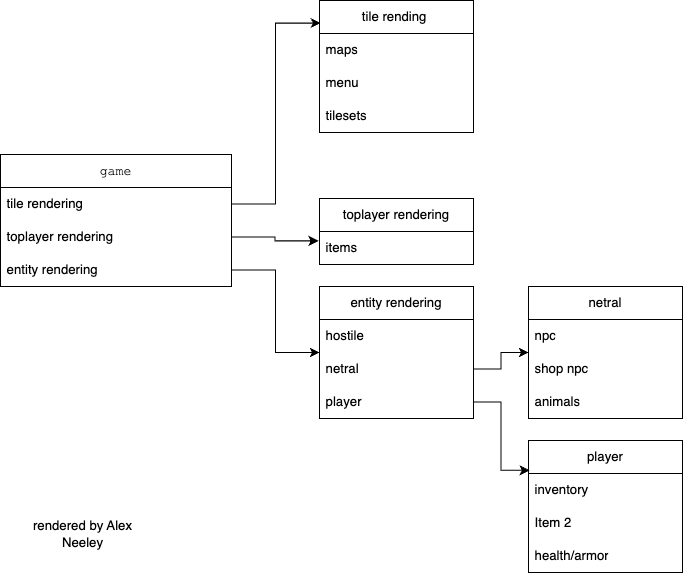

The diagram above was exported from draw.io. Its source (the exported page's mxGraphModel, read from the mxfile embedded in the PNG):
<mxGraphModel dx="823" dy="550" grid="1" gridSize="10" guides="1" tooltips="1" connect="1" arrows="1" fold="1" page="1" pageScale="1" pageWidth="827" pageHeight="1169" math="0" shadow="0">
  <root>
    <mxCell id="0" />
    <mxCell id="1" parent="0" />
    <mxCell id="fadulH3vgsscIftS-HXY-5" value="&lt;font face=&quot;Courier New&quot;&gt;game&lt;/font&gt;" style="swimlane;fontStyle=0;childLayout=stackLayout;horizontal=1;startSize=30;horizontalStack=0;resizeParent=1;resizeParentMax=0;resizeLast=0;collapsible=1;marginBottom=0;whiteSpace=wrap;html=1;" parent="1" vertex="1">
      <mxGeometry y="320" width="210" height="120" as="geometry">
        <mxRectangle y="320" width="70" height="30" as="alternateBounds" />
      </mxGeometry>
    </mxCell>
    <mxCell id="fadulH3vgsscIftS-HXY-6" value="tile rendering" style="text;strokeColor=none;fillColor=none;align=left;verticalAlign=middle;spacingLeft=4;spacingRight=4;overflow=hidden;points=[[0,0.5],[1,0.5]];portConstraint=eastwest;rotatable=0;whiteSpace=wrap;html=1;" parent="fadulH3vgsscIftS-HXY-5" vertex="1">
      <mxGeometry y="30" width="210" height="30" as="geometry" />
    </mxCell>
    <mxCell id="fadulH3vgsscIftS-HXY-7" value="toplayer rendering" style="text;strokeColor=none;fillColor=none;align=left;verticalAlign=middle;spacingLeft=4;spacingRight=4;overflow=hidden;points=[[0,0.5],[1,0.5]];portConstraint=eastwest;rotatable=0;whiteSpace=wrap;html=1;" parent="fadulH3vgsscIftS-HXY-5" vertex="1">
      <mxGeometry y="60" width="210" height="30" as="geometry" />
    </mxCell>
    <mxCell id="fadulH3vgsscIftS-HXY-8" value="entity rendering" style="text;strokeColor=none;fillColor=none;align=left;verticalAlign=middle;spacingLeft=4;spacingRight=4;overflow=hidden;points=[[0,0.5],[1,0.5]];portConstraint=eastwest;rotatable=0;whiteSpace=wrap;html=1;" parent="fadulH3vgsscIftS-HXY-5" vertex="1">
      <mxGeometry y="90" width="210" height="30" as="geometry" />
    </mxCell>
    <mxCell id="fadulH3vgsscIftS-HXY-11" value="entity rendering" style="swimlane;fontStyle=0;childLayout=stackLayout;horizontal=1;startSize=30;horizontalStack=0;resizeParent=1;resizeParentMax=0;resizeLast=0;collapsible=1;marginBottom=0;whiteSpace=wrap;html=1;" parent="1" vertex="1">
      <mxGeometry x="290" y="440" width="140" height="120" as="geometry" />
    </mxCell>
    <mxCell id="fadulH3vgsscIftS-HXY-12" value="hostile" style="text;strokeColor=none;fillColor=none;align=left;verticalAlign=middle;spacingLeft=4;spacingRight=4;overflow=hidden;points=[[0,0.5],[1,0.5]];portConstraint=eastwest;rotatable=0;whiteSpace=wrap;html=1;" parent="fadulH3vgsscIftS-HXY-11" vertex="1">
      <mxGeometry y="30" width="140" height="30" as="geometry" />
    </mxCell>
    <mxCell id="fadulH3vgsscIftS-HXY-13" value="netral" style="text;strokeColor=none;fillColor=none;align=left;verticalAlign=middle;spacingLeft=4;spacingRight=4;overflow=hidden;points=[[0,0.5],[1,0.5]];portConstraint=eastwest;rotatable=0;whiteSpace=wrap;html=1;" parent="fadulH3vgsscIftS-HXY-11" vertex="1">
      <mxGeometry y="60" width="140" height="30" as="geometry" />
    </mxCell>
    <mxCell id="fadulH3vgsscIftS-HXY-14" value="player" style="text;strokeColor=none;fillColor=none;align=left;verticalAlign=middle;spacingLeft=4;spacingRight=4;overflow=hidden;points=[[0,0.5],[1,0.5]];portConstraint=eastwest;rotatable=0;whiteSpace=wrap;html=1;" parent="fadulH3vgsscIftS-HXY-11" vertex="1">
      <mxGeometry y="90" width="140" height="30" as="geometry" />
    </mxCell>
    <mxCell id="fadulH3vgsscIftS-HXY-16" style="edgeStyle=orthogonalEdgeStyle;rounded=0;orthogonalLoop=1;jettySize=auto;html=1;" parent="1" source="fadulH3vgsscIftS-HXY-8" target="fadulH3vgsscIftS-HXY-11" edge="1">
      <mxGeometry relative="1" as="geometry" />
    </mxCell>
    <mxCell id="fadulH3vgsscIftS-HXY-18" value="toplayer rendering" style="swimlane;fontStyle=0;childLayout=stackLayout;horizontal=1;startSize=30;horizontalStack=0;resizeParent=1;resizeParentMax=0;resizeLast=0;collapsible=1;marginBottom=0;whiteSpace=wrap;html=1;" parent="1" vertex="1">
      <mxGeometry x="290" y="360" width="140" height="60" as="geometry" />
    </mxCell>
    <mxCell id="fadulH3vgsscIftS-HXY-19" value="items" style="text;strokeColor=none;fillColor=none;align=left;verticalAlign=middle;spacingLeft=4;spacingRight=4;overflow=hidden;points=[[0,0.5],[1,0.5]];portConstraint=eastwest;rotatable=0;whiteSpace=wrap;html=1;" parent="fadulH3vgsscIftS-HXY-18" vertex="1">
      <mxGeometry y="30" width="140" height="30" as="geometry" />
    </mxCell>
    <mxCell id="fadulH3vgsscIftS-HXY-23" value="tile rending&amp;nbsp;" style="swimlane;fontStyle=0;childLayout=stackLayout;horizontal=1;startSize=30;horizontalStack=0;resizeParent=1;resizeParentMax=0;resizeLast=0;collapsible=1;marginBottom=0;whiteSpace=wrap;html=1;" parent="1" vertex="1">
      <mxGeometry x="290" y="180" width="140" height="120" as="geometry" />
    </mxCell>
    <mxCell id="fadulH3vgsscIftS-HXY-24" value="maps" style="text;strokeColor=none;fillColor=none;align=left;verticalAlign=middle;spacingLeft=4;spacingRight=4;overflow=hidden;points=[[0,0.5],[1,0.5]];portConstraint=eastwest;rotatable=0;whiteSpace=wrap;html=1;" parent="fadulH3vgsscIftS-HXY-23" vertex="1">
      <mxGeometry y="30" width="140" height="30" as="geometry" />
    </mxCell>
    <mxCell id="fadulH3vgsscIftS-HXY-25" value="menu" style="text;strokeColor=none;fillColor=none;align=left;verticalAlign=middle;spacingLeft=4;spacingRight=4;overflow=hidden;points=[[0,0.5],[1,0.5]];portConstraint=eastwest;rotatable=0;whiteSpace=wrap;html=1;" parent="fadulH3vgsscIftS-HXY-23" vertex="1">
      <mxGeometry y="60" width="140" height="30" as="geometry" />
    </mxCell>
    <mxCell id="fadulH3vgsscIftS-HXY-26" value="tilesets" style="text;strokeColor=none;fillColor=none;align=left;verticalAlign=middle;spacingLeft=4;spacingRight=4;overflow=hidden;points=[[0,0.5],[1,0.5]];portConstraint=eastwest;rotatable=0;whiteSpace=wrap;html=1;" parent="fadulH3vgsscIftS-HXY-23" vertex="1">
      <mxGeometry y="90" width="140" height="30" as="geometry" />
    </mxCell>
    <mxCell id="fadulH3vgsscIftS-HXY-27" value="player" style="swimlane;fontStyle=0;childLayout=stackLayout;horizontal=1;startSize=30;horizontalStack=0;resizeParent=1;resizeParentMax=0;resizeLast=0;collapsible=1;marginBottom=0;whiteSpace=wrap;html=1;" parent="1" vertex="1">
      <mxGeometry x="480" y="580" width="140" height="120" as="geometry" />
    </mxCell>
    <mxCell id="fadulH3vgsscIftS-HXY-28" value="inventory" style="text;strokeColor=none;fillColor=none;align=left;verticalAlign=middle;spacingLeft=4;spacingRight=4;overflow=hidden;points=[[0,0.5],[1,0.5]];portConstraint=eastwest;rotatable=0;whiteSpace=wrap;html=1;" parent="fadulH3vgsscIftS-HXY-27" vertex="1">
      <mxGeometry y="30" width="140" height="30" as="geometry" />
    </mxCell>
    <mxCell id="fadulH3vgsscIftS-HXY-29" value="Item 2" style="text;strokeColor=none;fillColor=none;align=left;verticalAlign=middle;spacingLeft=4;spacingRight=4;overflow=hidden;points=[[0,0.5],[1,0.5]];portConstraint=eastwest;rotatable=0;whiteSpace=wrap;html=1;" parent="fadulH3vgsscIftS-HXY-27" vertex="1">
      <mxGeometry y="60" width="140" height="30" as="geometry" />
    </mxCell>
    <mxCell id="fadulH3vgsscIftS-HXY-30" value="health/armor" style="text;strokeColor=none;fillColor=none;align=left;verticalAlign=middle;spacingLeft=4;spacingRight=4;overflow=hidden;points=[[0,0.5],[1,0.5]];portConstraint=eastwest;rotatable=0;whiteSpace=wrap;html=1;" parent="fadulH3vgsscIftS-HXY-27" vertex="1">
      <mxGeometry y="90" width="140" height="30" as="geometry" />
    </mxCell>
    <mxCell id="fadulH3vgsscIftS-HXY-31" value="netral" style="swimlane;fontStyle=0;childLayout=stackLayout;horizontal=1;startSize=30;horizontalStack=0;resizeParent=1;resizeParentMax=0;resizeLast=0;collapsible=1;marginBottom=0;whiteSpace=wrap;html=1;" parent="1" vertex="1">
      <mxGeometry x="480" y="440" width="140" height="120" as="geometry" />
    </mxCell>
    <mxCell id="fadulH3vgsscIftS-HXY-32" value="npc" style="text;strokeColor=none;fillColor=none;align=left;verticalAlign=middle;spacingLeft=4;spacingRight=4;overflow=hidden;points=[[0,0.5],[1,0.5]];portConstraint=eastwest;rotatable=0;whiteSpace=wrap;html=1;" parent="fadulH3vgsscIftS-HXY-31" vertex="1">
      <mxGeometry y="30" width="140" height="30" as="geometry" />
    </mxCell>
    <mxCell id="fadulH3vgsscIftS-HXY-33" value="shop npc" style="text;strokeColor=none;fillColor=none;align=left;verticalAlign=middle;spacingLeft=4;spacingRight=4;overflow=hidden;points=[[0,0.5],[1,0.5]];portConstraint=eastwest;rotatable=0;whiteSpace=wrap;html=1;" parent="fadulH3vgsscIftS-HXY-31" vertex="1">
      <mxGeometry y="60" width="140" height="30" as="geometry" />
    </mxCell>
    <mxCell id="fadulH3vgsscIftS-HXY-34" value="animals" style="text;strokeColor=none;fillColor=none;align=left;verticalAlign=middle;spacingLeft=4;spacingRight=4;overflow=hidden;points=[[0,0.5],[1,0.5]];portConstraint=eastwest;rotatable=0;whiteSpace=wrap;html=1;" parent="fadulH3vgsscIftS-HXY-31" vertex="1">
      <mxGeometry y="90" width="140" height="30" as="geometry" />
    </mxCell>
    <mxCell id="fadulH3vgsscIftS-HXY-37" style="edgeStyle=orthogonalEdgeStyle;rounded=0;orthogonalLoop=1;jettySize=auto;html=1;exitX=1;exitY=0.5;exitDx=0;exitDy=0;" parent="1" source="fadulH3vgsscIftS-HXY-13" target="fadulH3vgsscIftS-HXY-31" edge="1">
      <mxGeometry relative="1" as="geometry" />
    </mxCell>
    <mxCell id="fadulH3vgsscIftS-HXY-38" style="edgeStyle=orthogonalEdgeStyle;rounded=0;orthogonalLoop=1;jettySize=auto;html=1;exitX=1;exitY=0.5;exitDx=0;exitDy=0;entryX=0.007;entryY=-0.1;entryDx=0;entryDy=0;entryPerimeter=0;" parent="1" source="fadulH3vgsscIftS-HXY-14" target="fadulH3vgsscIftS-HXY-28" edge="1">
      <mxGeometry relative="1" as="geometry" />
    </mxCell>
    <mxCell id="Yg5w8xCZdd2HtWVFWDO3-1" style="edgeStyle=orthogonalEdgeStyle;rounded=0;orthogonalLoop=1;jettySize=auto;html=1;exitX=1;exitY=0.5;exitDx=0;exitDy=0;entryX=0.007;entryY=0.171;entryDx=0;entryDy=0;entryPerimeter=0;" parent="1" source="fadulH3vgsscIftS-HXY-6" target="fadulH3vgsscIftS-HXY-23" edge="1">
      <mxGeometry relative="1" as="geometry" />
    </mxCell>
    <mxCell id="Yg5w8xCZdd2HtWVFWDO3-2" style="edgeStyle=orthogonalEdgeStyle;rounded=0;orthogonalLoop=1;jettySize=auto;html=1;exitX=1;exitY=0.5;exitDx=0;exitDy=0;entryX=-0.007;entryY=-0.05;entryDx=0;entryDy=0;entryPerimeter=0;" parent="1" source="fadulH3vgsscIftS-HXY-7" edge="1">
      <mxGeometry relative="1" as="geometry">
        <mxPoint x="289.02" y="398.5" as="targetPoint" />
      </mxGeometry>
    </mxCell>
    <mxCell id="R5XD_vTyvUpjuu8CS7UU-1" value="rendered by Alex Neeley" style="text;html=1;strokeColor=none;fillColor=none;align=center;verticalAlign=middle;whiteSpace=wrap;rounded=0;" vertex="1" parent="1">
      <mxGeometry x="20" y="650" width="110" height="30" as="geometry" />
    </mxCell>
  </root>
</mxGraphModel>